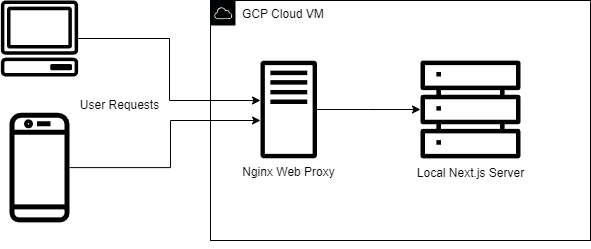

The diagram above was exported from draw.io. Its source (the exported page's mxGraphModel, read from the mxfile embedded in the PNG):
<mxGraphModel dx="1050" dy="621" grid="1" gridSize="10" guides="1" tooltips="1" connect="1" arrows="1" fold="1" page="1" pageScale="1" pageWidth="850" pageHeight="1100" math="0" shadow="0">
  <root>
    <mxCell id="0" />
    <mxCell id="1" parent="0" />
    <mxCell id="SN-VDwIhpwIg5hKtRy8E-2" value="GCP Cloud VM&lt;div&gt;&lt;br&gt;&lt;/div&gt;" style="points=[[0,0],[0.25,0],[0.5,0],[0.75,0],[1,0],[1,0.25],[1,0.5],[1,0.75],[1,1],[0.75,1],[0.5,1],[0.25,1],[0,1],[0,0.75],[0,0.5],[0,0.25]];outlineConnect=0;gradientColor=none;html=1;whiteSpace=wrap;fontSize=12;fontStyle=0;container=1;pointerEvents=0;collapsible=0;recursiveResize=0;shape=mxgraph.aws4.group;grIcon=mxgraph.aws4.group_aws_cloud;strokeColor=#010203;fillColor=none;verticalAlign=top;align=left;spacingLeft=30;fontColor=#010203;dashed=0;" vertex="1" parent="1">
      <mxGeometry x="310" y="100" width="380" height="240" as="geometry" />
    </mxCell>
    <mxCell id="SN-VDwIhpwIg5hKtRy8E-14" style="edgeStyle=orthogonalEdgeStyle;rounded=0;orthogonalLoop=1;jettySize=auto;html=1;strokeColor=#010203;" edge="1" parent="SN-VDwIhpwIg5hKtRy8E-2" source="SN-VDwIhpwIg5hKtRy8E-5" target="SN-VDwIhpwIg5hKtRy8E-11">
      <mxGeometry relative="1" as="geometry" />
    </mxCell>
    <mxCell id="SN-VDwIhpwIg5hKtRy8E-5" value="Nginx Web Proxy" style="sketch=0;outlineConnect=0;dashed=0;verticalLabelPosition=bottom;verticalAlign=top;align=center;html=1;fontSize=12;fontStyle=0;aspect=fixed;pointerEvents=1;shape=mxgraph.aws4.traditional_server;fontColor=#010203;fillColor=#010203;" vertex="1" parent="SN-VDwIhpwIg5hKtRy8E-2">
      <mxGeometry x="50" y="60" width="56.54" height="98" as="geometry" />
    </mxCell>
    <mxCell id="SN-VDwIhpwIg5hKtRy8E-11" value="Local Next.js Server" style="sketch=0;outlineConnect=0;dashed=0;verticalLabelPosition=bottom;verticalAlign=top;align=center;html=1;fontSize=12;fontStyle=0;aspect=fixed;pointerEvents=1;shape=mxgraph.aws4.servers;fontColor=#010203;fillColor=#010203;" vertex="1" parent="SN-VDwIhpwIg5hKtRy8E-2">
      <mxGeometry x="210" y="59" width="100" height="100" as="geometry" />
    </mxCell>
    <mxCell id="SN-VDwIhpwIg5hKtRy8E-8" style="edgeStyle=orthogonalEdgeStyle;rounded=0;orthogonalLoop=1;jettySize=auto;html=1;fontColor=#010203;strokeColor=#010203;" edge="1" parent="1" source="SN-VDwIhpwIg5hKtRy8E-6" target="SN-VDwIhpwIg5hKtRy8E-5">
      <mxGeometry relative="1" as="geometry">
        <Array as="points">
          <mxPoint x="269" y="138" />
          <mxPoint x="269" y="200" />
        </Array>
      </mxGeometry>
    </mxCell>
    <mxCell id="SN-VDwIhpwIg5hKtRy8E-6" value="" style="sketch=0;outlineConnect=0;dashed=0;verticalLabelPosition=bottom;verticalAlign=top;align=center;html=1;fontSize=12;fontStyle=0;aspect=fixed;pointerEvents=1;shape=mxgraph.aws4.client;fontColor=#010203;fillColor=#010203;" vertex="1" parent="1">
      <mxGeometry x="100" y="100" width="78" height="76" as="geometry" />
    </mxCell>
    <mxCell id="SN-VDwIhpwIg5hKtRy8E-10" style="edgeStyle=orthogonalEdgeStyle;rounded=0;orthogonalLoop=1;jettySize=auto;html=1;fontColor=#010203;strokeColor=#010203;" edge="1" parent="1" source="SN-VDwIhpwIg5hKtRy8E-7" target="SN-VDwIhpwIg5hKtRy8E-5">
      <mxGeometry relative="1" as="geometry">
        <Array as="points">
          <mxPoint x="270" y="267" />
          <mxPoint x="270" y="220" />
        </Array>
      </mxGeometry>
    </mxCell>
    <mxCell id="SN-VDwIhpwIg5hKtRy8E-7" value="" style="sketch=0;outlineConnect=0;dashed=0;verticalLabelPosition=bottom;verticalAlign=top;align=center;html=1;fontSize=12;fontStyle=0;aspect=fixed;pointerEvents=1;shape=mxgraph.aws4.mobile_client;fontColor=#010203;fillColor=#010203;" vertex="1" parent="1">
      <mxGeometry x="109" y="210" width="60" height="114.15" as="geometry" />
    </mxCell>
    <mxCell id="SN-VDwIhpwIg5hKtRy8E-18" value="User Requests" style="text;html=1;align=center;verticalAlign=middle;resizable=0;points=[];autosize=1;strokeColor=none;fillColor=none;fontColor=#010203;" vertex="1" parent="1">
      <mxGeometry x="169" y="190" width="100" height="30" as="geometry" />
    </mxCell>
    <mxCell id="SN-VDwIhpwIg5hKtRy8E-19" style="edgeStyle=orthogonalEdgeStyle;rounded=0;orthogonalLoop=1;jettySize=auto;html=1;exitX=0.5;exitY=1;exitDx=0;exitDy=0;" edge="1" parent="1" source="SN-VDwIhpwIg5hKtRy8E-2" target="SN-VDwIhpwIg5hKtRy8E-2">
      <mxGeometry relative="1" as="geometry" />
    </mxCell>
  </root>
</mxGraphModel>